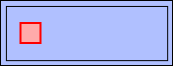

The diagram above was exported from draw.io. Its source (the exported page's mxGraphModel, read from the mxfile embedded in the PNG):
<mxGraphModel dx="1434" dy="792" grid="1" gridSize="10" guides="1" tooltips="1" connect="1" arrows="1" fold="1" page="1" pageScale="1" pageWidth="850" pageHeight="1100" math="0" shadow="0">
  <root>
    <mxCell id="0" />
    <mxCell id="1" parent="0" />
    <mxCell id="2" value="" style="group" vertex="1" connectable="0" parent="1">
      <mxGeometry x="1360" y="241" width="172" height="65" as="geometry" />
    </mxCell>
    <mxCell id="3" value="" style="rounded=0;whiteSpace=wrap;html=1;fontSize=14;fillColor=#B0C0FF;spacingLeft=30;" vertex="1" parent="2">
      <mxGeometry width="172" height="65" as="geometry" />
    </mxCell>
    <mxCell id="4" value="" style="rounded=0;whiteSpace=wrap;html=1;fontSize=14;fillColor=none;" vertex="1" parent="2">
      <mxGeometry x="5.9125" y="5.958333333333333" width="161.25" height="54.166666666666664" as="geometry" />
    </mxCell>
    <mxCell id="5" value="" style="whiteSpace=wrap;html=1;fillColor=#FFAAAA;strokeColor=#FF0000;strokeWidth=2;" vertex="1" parent="2">
      <mxGeometry x="20" y="22.5" width="20" height="20" as="geometry" />
    </mxCell>
  </root>
</mxGraphModel>